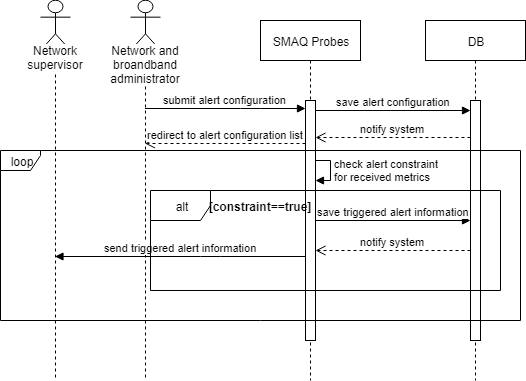

The diagram above was exported from draw.io. Its source (the exported page's mxGraphModel, read from the mxfile embedded in the PNG):
<mxGraphModel dx="840" dy="435" grid="1" gridSize="10" guides="1" tooltips="1" connect="1" arrows="1" fold="1" page="1" pageScale="1" pageWidth="827" pageHeight="1169" math="0" shadow="0">
  <root>
    <mxCell id="0" />
    <mxCell id="1" parent="0" />
    <mxCell id="aqByc05Zi8-9KhgWz1-U-2" value="SMAQ Probes" style="shape=umlLifeline;perimeter=lifelinePerimeter;whiteSpace=wrap;html=1;container=1;collapsible=0;recursiveResize=0;outlineConnect=0;" vertex="1" parent="1">
      <mxGeometry x="290" y="40" width="100" height="360" as="geometry" />
    </mxCell>
    <mxCell id="aqByc05Zi8-9KhgWz1-U-8" value="" style="html=1;points=[];perimeter=orthogonalPerimeter;" vertex="1" parent="aqByc05Zi8-9KhgWz1-U-2">
      <mxGeometry x="45" y="80" width="10" height="240" as="geometry" />
    </mxCell>
    <mxCell id="aqByc05Zi8-9KhgWz1-U-3" value="DB" style="shape=umlLifeline;perimeter=lifelinePerimeter;whiteSpace=wrap;html=1;container=1;collapsible=0;recursiveResize=0;outlineConnect=0;" vertex="1" parent="1">
      <mxGeometry x="455" y="40" width="100" height="360" as="geometry" />
    </mxCell>
    <mxCell id="aqByc05Zi8-9KhgWz1-U-9" value="" style="html=1;points=[];perimeter=orthogonalPerimeter;" vertex="1" parent="aqByc05Zi8-9KhgWz1-U-3">
      <mxGeometry x="45" y="80" width="10" height="240" as="geometry" />
    </mxCell>
    <mxCell id="aqByc05Zi8-9KhgWz1-U-5" value="Network and broandband administrator" style="shape=umlLifeline;participant=umlActor;perimeter=lifelinePerimeter;whiteSpace=wrap;html=1;container=1;collapsible=0;recursiveResize=0;verticalAlign=top;spacingTop=36;labelBackgroundColor=#ffffff;outlineConnect=0;size=50;" vertex="1" parent="1">
      <mxGeometry x="160" y="20" width="30" height="380" as="geometry" />
    </mxCell>
    <mxCell id="aqByc05Zi8-9KhgWz1-U-11" value="submit alert configuration" style="html=1;verticalAlign=bottom;endArrow=block;entryX=0;entryY=0.033;entryDx=0;entryDy=0;entryPerimeter=0;" edge="1" parent="1" source="aqByc05Zi8-9KhgWz1-U-5" target="aqByc05Zi8-9KhgWz1-U-8">
      <mxGeometry width="80" relative="1" as="geometry">
        <mxPoint x="180" y="128" as="sourcePoint" />
        <mxPoint x="330" y="127" as="targetPoint" />
        <Array as="points">
          <mxPoint x="280" y="128" />
        </Array>
      </mxGeometry>
    </mxCell>
    <mxCell id="aqByc05Zi8-9KhgWz1-U-12" value="save alert configuration" style="html=1;verticalAlign=bottom;endArrow=block;" edge="1" parent="1">
      <mxGeometry width="80" relative="1" as="geometry">
        <mxPoint x="345" y="130" as="sourcePoint" />
        <mxPoint x="500" y="130" as="targetPoint" />
      </mxGeometry>
    </mxCell>
    <mxCell id="aqByc05Zi8-9KhgWz1-U-13" value="notify system" style="html=1;verticalAlign=bottom;endArrow=open;dashed=1;endSize=8;exitX=0;exitY=0.154;exitDx=0;exitDy=0;exitPerimeter=0;" edge="1" parent="1" source="aqByc05Zi8-9KhgWz1-U-9" target="aqByc05Zi8-9KhgWz1-U-8">
      <mxGeometry relative="1" as="geometry">
        <mxPoint x="495" y="189" as="sourcePoint" />
        <mxPoint x="373" y="220" as="targetPoint" />
        <Array as="points" />
      </mxGeometry>
    </mxCell>
    <mxCell id="aqByc05Zi8-9KhgWz1-U-21" value="redirect to alert configuration list" style="html=1;verticalAlign=bottom;endArrow=open;dashed=1;endSize=8;exitX=0;exitY=0.179;exitDx=0;exitDy=0;exitPerimeter=0;" edge="1" parent="1" source="aqByc05Zi8-9KhgWz1-U-8" target="aqByc05Zi8-9KhgWz1-U-5">
      <mxGeometry relative="1" as="geometry">
        <mxPoint x="220" y="420" as="sourcePoint" />
        <mxPoint x="190" y="260" as="targetPoint" />
        <Array as="points">
          <mxPoint x="220" y="163" />
        </Array>
      </mxGeometry>
    </mxCell>
    <mxCell id="aqByc05Zi8-9KhgWz1-U-34" value="Network supervisor" style="shape=umlLifeline;participant=umlActor;perimeter=lifelinePerimeter;whiteSpace=wrap;html=1;container=1;collapsible=0;recursiveResize=0;verticalAlign=top;spacingTop=36;labelBackgroundColor=#ffffff;outlineConnect=0;size=50;" vertex="1" parent="1">
      <mxGeometry x="70" y="20" width="30" height="380" as="geometry" />
    </mxCell>
    <mxCell id="aqByc05Zi8-9KhgWz1-U-36" value="check alert constraint&lt;br&gt;for received metrics&lt;br&gt;" style="edgeStyle=orthogonalEdgeStyle;html=1;align=left;spacingLeft=2;endArrow=block;rounded=0;" edge="1" parent="1">
      <mxGeometry relative="1" as="geometry">
        <mxPoint x="345" y="180" as="sourcePoint" />
        <Array as="points">
          <mxPoint x="360" y="180" />
          <mxPoint x="360" y="200" />
        </Array>
        <mxPoint x="345" y="200" as="targetPoint" />
      </mxGeometry>
    </mxCell>
    <mxCell id="aqByc05Zi8-9KhgWz1-U-37" value="loop" style="shape=umlFrame;whiteSpace=wrap;html=1;width=40;height=20;" vertex="1" parent="1">
      <mxGeometry x="30" y="170" width="520" height="170" as="geometry" />
    </mxCell>
    <mxCell id="aqByc05Zi8-9KhgWz1-U-38" value="save triggered alert information" style="html=1;verticalAlign=bottom;endArrow=block;" edge="1" parent="1">
      <mxGeometry width="80" relative="1" as="geometry">
        <mxPoint x="345" y="240" as="sourcePoint" />
        <mxPoint x="500" y="240" as="targetPoint" />
      </mxGeometry>
    </mxCell>
    <mxCell id="aqByc05Zi8-9KhgWz1-U-39" value="notify system" style="html=1;verticalAlign=bottom;endArrow=open;dashed=1;endSize=8;exitX=0;exitY=0.154;exitDx=0;exitDy=0;exitPerimeter=0;" edge="1" parent="1">
      <mxGeometry relative="1" as="geometry">
        <mxPoint x="500" y="270" as="sourcePoint" />
        <mxPoint x="345" y="270" as="targetPoint" />
        <Array as="points" />
      </mxGeometry>
    </mxCell>
    <mxCell id="aqByc05Zi8-9KhgWz1-U-40" value="send triggered alert information" style="html=1;verticalAlign=bottom;endArrow=block;exitX=0;exitY=0.65;exitDx=0;exitDy=0;exitPerimeter=0;" edge="1" parent="1" source="aqByc05Zi8-9KhgWz1-U-8" target="aqByc05Zi8-9KhgWz1-U-34">
      <mxGeometry width="80" relative="1" as="geometry">
        <mxPoint x="320" y="220" as="sourcePoint" />
        <mxPoint x="150" y="320" as="targetPoint" />
        <Array as="points">
          <mxPoint x="240" y="276" />
        </Array>
      </mxGeometry>
    </mxCell>
    <mxCell id="aqByc05Zi8-9KhgWz1-U-41" value="alt" style="shape=umlFrame;whiteSpace=wrap;html=1;" vertex="1" parent="1">
      <mxGeometry x="180" y="210" width="350" height="100" as="geometry" />
    </mxCell>
    <mxCell id="aqByc05Zi8-9KhgWz1-U-42" value="[constraint==true]" style="text;align=center;fontStyle=1;verticalAlign=middle;spacingLeft=3;spacingRight=3;strokeColor=none;rotatable=0;points=[[0,0.5],[1,0.5]];portConstraint=eastwest;" vertex="1" parent="1">
      <mxGeometry x="250" y="214" width="80" height="26" as="geometry" />
    </mxCell>
  </root>
</mxGraphModel>